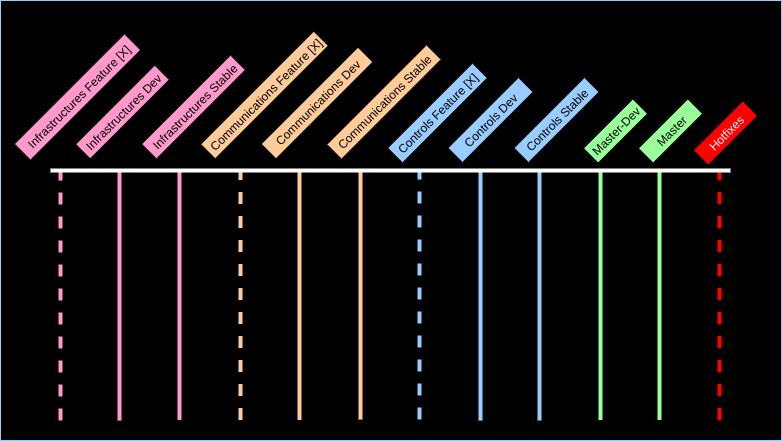

The diagram above was exported from draw.io. Its source (the exported page's mxGraphModel, read from the mxfile embedded in the PNG):
<mxGraphModel dx="2306" dy="835" grid="1" gridSize="10" guides="1" tooltips="1" connect="1" arrows="1" fold="1" page="1" pageScale="1" pageWidth="100" pageHeight="100" math="0" shadow="0">
  <root>
    <mxCell id="0" />
    <mxCell id="1" parent="0" />
    <mxCell id="7QNQxfRjFYOWhDkIIdz3-50" value="" style="rounded=0;whiteSpace=wrap;html=1;strokeColor=#99CCFF;fillColor=#000000;" vertex="1" parent="1">
      <mxGeometry x="-620" y="-70" width="781" height="440" as="geometry" />
    </mxCell>
    <mxCell id="7QNQxfRjFYOWhDkIIdz3-2" value="" style="endArrow=none;html=1;strokeWidth=4;dashed=1;strokeColor=#FF0000;" edge="1" parent="1">
      <mxGeometry width="50" height="50" relative="1" as="geometry">
        <mxPoint x="99" y="349.5" as="sourcePoint" />
        <mxPoint x="99" y="99.5" as="targetPoint" />
      </mxGeometry>
    </mxCell>
    <mxCell id="7QNQxfRjFYOWhDkIIdz3-3" value="" style="endArrow=none;html=1;strokeWidth=4;strokeColor=#99FF99;" edge="1" parent="1">
      <mxGeometry width="50" height="50" relative="1" as="geometry">
        <mxPoint x="39" y="349.4999999999999" as="sourcePoint" />
        <mxPoint x="39" y="99.5" as="targetPoint" />
      </mxGeometry>
    </mxCell>
    <mxCell id="7QNQxfRjFYOWhDkIIdz3-16" value="" style="endArrow=none;html=1;strokeWidth=4;strokeColor=#99FF99;" edge="1" parent="1">
      <mxGeometry width="50" height="50" relative="1" as="geometry">
        <mxPoint x="-20" y="349.4999999999999" as="sourcePoint" />
        <mxPoint x="-20" y="99.5" as="targetPoint" />
      </mxGeometry>
    </mxCell>
    <mxCell id="7QNQxfRjFYOWhDkIIdz3-18" value="" style="endArrow=none;html=1;strokeWidth=4;strokeColor=#99CCFF;" edge="1" parent="1">
      <mxGeometry width="50" height="50" relative="1" as="geometry">
        <mxPoint x="-81" y="349.9999999999999" as="sourcePoint" />
        <mxPoint x="-81" y="100" as="targetPoint" />
      </mxGeometry>
    </mxCell>
    <mxCell id="7QNQxfRjFYOWhDkIIdz3-19" value="" style="endArrow=none;html=1;strokeWidth=4;strokeColor=#99CCFF;" edge="1" parent="1">
      <mxGeometry width="50" height="50" relative="1" as="geometry">
        <mxPoint x="-140" y="349.9999999999999" as="sourcePoint" />
        <mxPoint x="-140" y="100" as="targetPoint" />
      </mxGeometry>
    </mxCell>
    <mxCell id="7QNQxfRjFYOWhDkIIdz3-21" value="" style="endArrow=none;html=1;strokeWidth=4;dashed=1;strokeColor=#99CCFF;" edge="1" parent="1">
      <mxGeometry width="50" height="50" relative="1" as="geometry">
        <mxPoint x="-201" y="348.9999999999999" as="sourcePoint" />
        <mxPoint x="-201" y="99" as="targetPoint" />
      </mxGeometry>
    </mxCell>
    <mxCell id="7QNQxfRjFYOWhDkIIdz3-22" value="" style="endArrow=none;html=1;strokeWidth=4;strokeColor=#FFCC99;" edge="1" parent="1">
      <mxGeometry width="50" height="50" relative="1" as="geometry">
        <mxPoint x="-260" y="348.9999999999999" as="sourcePoint" />
        <mxPoint x="-260" y="99" as="targetPoint" />
      </mxGeometry>
    </mxCell>
    <mxCell id="7QNQxfRjFYOWhDkIIdz3-23" value="" style="endArrow=none;html=1;strokeWidth=4;strokeColor=#FFCC99;" edge="1" parent="1">
      <mxGeometry width="50" height="50" relative="1" as="geometry">
        <mxPoint x="-321" y="349.4999999999999" as="sourcePoint" />
        <mxPoint x="-321" y="99.5" as="targetPoint" />
      </mxGeometry>
    </mxCell>
    <mxCell id="7QNQxfRjFYOWhDkIIdz3-24" value="" style="endArrow=none;html=1;strokeWidth=4;dashed=1;strokeColor=#FFCC99;" edge="1" parent="1">
      <mxGeometry width="50" height="50" relative="1" as="geometry">
        <mxPoint x="-379.9999999999999" y="349.4999999999999" as="sourcePoint" />
        <mxPoint x="-379.9999999999999" y="99.5" as="targetPoint" />
      </mxGeometry>
    </mxCell>
    <mxCell id="7QNQxfRjFYOWhDkIIdz3-25" value="Master" style="rounded=0;whiteSpace=wrap;html=1;rotation=-45;fillColor=#99FF99;" vertex="1" parent="1">
      <mxGeometry x="15" y="50" width="70" height="21" as="geometry" />
    </mxCell>
    <mxCell id="7QNQxfRjFYOWhDkIIdz3-27" value="" style="endArrow=none;html=1;strokeWidth=4;strokeColor=#FF99CC;" edge="1" parent="1">
      <mxGeometry width="50" height="50" relative="1" as="geometry">
        <mxPoint x="-441" y="349.4999999999999" as="sourcePoint" />
        <mxPoint x="-441" y="99.5" as="targetPoint" />
      </mxGeometry>
    </mxCell>
    <mxCell id="7QNQxfRjFYOWhDkIIdz3-29" value="" style="endArrow=none;html=1;strokeWidth=4;strokeColor=#FF99CC;" edge="1" parent="1">
      <mxGeometry width="50" height="50" relative="1" as="geometry">
        <mxPoint x="-501" y="349.9999999999999" as="sourcePoint" />
        <mxPoint x="-501" y="100" as="targetPoint" />
      </mxGeometry>
    </mxCell>
    <mxCell id="7QNQxfRjFYOWhDkIIdz3-30" value="" style="endArrow=none;html=1;strokeWidth=4;dashed=1;strokeColor=#FF99CC;" edge="1" parent="1">
      <mxGeometry width="50" height="50" relative="1" as="geometry">
        <mxPoint x="-560" y="349.9999999999999" as="sourcePoint" />
        <mxPoint x="-560" y="100" as="targetPoint" />
      </mxGeometry>
    </mxCell>
    <mxCell id="7QNQxfRjFYOWhDkIIdz3-33" value="Master-Dev" style="rounded=0;whiteSpace=wrap;html=1;rotation=-45;fillColor=#99FF99;" vertex="1" parent="1">
      <mxGeometry x="-40" y="50" width="70" height="21" as="geometry" />
    </mxCell>
    <mxCell id="7QNQxfRjFYOWhDkIIdz3-34" value="Controls Stable" style="rounded=0;whiteSpace=wrap;html=1;rotation=-45;fillColor=#99CCFF;" vertex="1" parent="1">
      <mxGeometry x="-114" y="39" width="100" height="21" as="geometry" />
    </mxCell>
    <mxCell id="7QNQxfRjFYOWhDkIIdz3-36" value="Controls Dev" style="rounded=0;whiteSpace=wrap;html=1;rotation=-45;fillColor=#99CCFF;" vertex="1" parent="1">
      <mxGeometry x="-180" y="39" width="100" height="21" as="geometry" />
    </mxCell>
    <mxCell id="7QNQxfRjFYOWhDkIIdz3-39" value="Controls Feature [X]" style="rounded=0;whiteSpace=wrap;html=1;rotation=-45;fillColor=#99CCFF;" vertex="1" parent="1">
      <mxGeometry x="-243" y="32" width="120" height="21" as="geometry" />
    </mxCell>
    <mxCell id="7QNQxfRjFYOWhDkIIdz3-42" value="Communications&amp;nbsp;Stable" style="rounded=0;whiteSpace=wrap;html=1;rotation=-45;fillColor=#FFCC99;" vertex="1" parent="1">
      <mxGeometry x="-307" y="21" width="141" height="21" as="geometry" />
    </mxCell>
    <mxCell id="7QNQxfRjFYOWhDkIIdz3-43" value="Communications&amp;nbsp;Dev" style="rounded=0;whiteSpace=wrap;html=1;rotation=-45;fillColor=#FFCC99;" vertex="1" parent="1">
      <mxGeometry x="-372" y="22" width="137" height="21" as="geometry" />
    </mxCell>
    <mxCell id="7QNQxfRjFYOWhDkIIdz3-44" value="Communications Feature [X]" style="rounded=0;whiteSpace=wrap;html=1;rotation=-45;fillColor=#FFCC99;" vertex="1" parent="1">
      <mxGeometry x="-436" y="14" width="160" height="21" as="geometry" />
    </mxCell>
    <mxCell id="7QNQxfRjFYOWhDkIIdz3-45" value="Infrastructures&amp;nbsp;Stable" style="rounded=0;whiteSpace=wrap;html=1;rotation=-45;fillColor=#FF99CC;" vertex="1" parent="1">
      <mxGeometry x="-490" y="26" width="126" height="21" as="geometry" />
    </mxCell>
    <mxCell id="7QNQxfRjFYOWhDkIIdz3-46" value="Infrastructures&amp;nbsp;Dev" style="rounded=0;whiteSpace=wrap;html=1;rotation=-45;fillColor=#FF99CC;" vertex="1" parent="1">
      <mxGeometry x="-554" y="31" width="112" height="21" as="geometry" />
    </mxCell>
    <mxCell id="7QNQxfRjFYOWhDkIIdz3-47" value="Infrastructures Feature [X]" style="rounded=0;whiteSpace=wrap;html=1;rotation=-45;fillColor=#FF99CC;" vertex="1" parent="1">
      <mxGeometry x="-621" y="15" width="156" height="23" as="geometry" />
    </mxCell>
    <mxCell id="7QNQxfRjFYOWhDkIIdz3-48" value="&lt;font color=&quot;#ffffff&quot;&gt;Hotfixes&lt;/font&gt;" style="rounded=0;whiteSpace=wrap;html=1;rotation=-45;fillColor=#FF0000;" vertex="1" parent="1">
      <mxGeometry x="70" y="52" width="70" height="21" as="geometry" />
    </mxCell>
    <mxCell id="7QNQxfRjFYOWhDkIIdz3-49" value="" style="endArrow=none;html=1;strokeWidth=4;strokeColor=#FFFFFF;" edge="1" parent="1">
      <mxGeometry width="50" height="50" relative="1" as="geometry">
        <mxPoint x="110" y="100" as="sourcePoint" />
        <mxPoint x="-570" y="100" as="targetPoint" />
      </mxGeometry>
    </mxCell>
  </root>
</mxGraphModel>